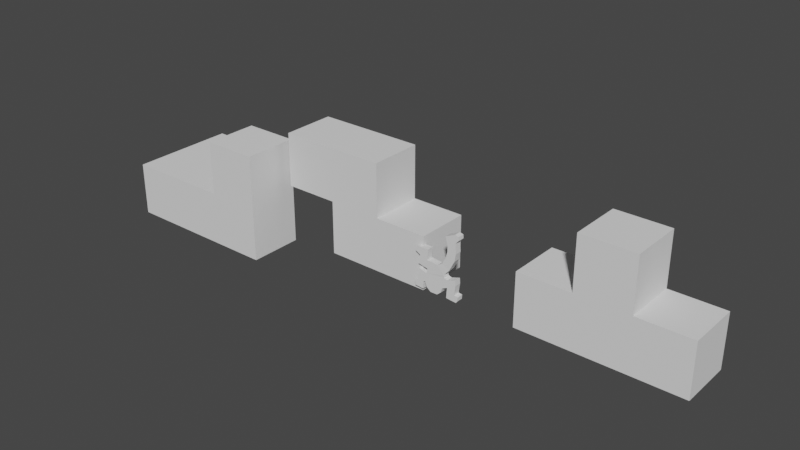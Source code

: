 # Source: KeithMan.blend  (saved by Blender 2.93.21; exported with 4.5.12 LTS)
import bpy
from mathutils import Matrix  # noqa: F401  (used for matrix-valued properties, if any)

bpy.ops.wm.read_factory_settings(use_empty=True)
scene = bpy.context.scene
scene.name = 'Scene'

# ---- collections
col_collection = bpy.data.collections.new('Collection'); scene.collection.children.link(col_collection)

# ---- world
world_world = bpy.data.worlds.new('World'); scene.world = world_world
world_world.use_nodes = True; world_world.node_tree.nodes.clear()
_N = world_world.node_tree.nodes; _L = world_world.node_tree.links
n0 = _N.new('ShaderNodeOutputWorld'); n0.name = 'World Output'; n0.location = (300, 300)
n1 = _N.new('ShaderNodeBackground'); n1.name = 'Background'; n1.location = (10, 300)
n1.inputs[0].default_value = (0.05088, 0.05088, 0.05088, 1.0)
_L.new(n1.outputs[0], n0.inputs[0])
n0.is_active_output = True
world_world.color = (0.05088, 0.05088, 0.05088)
world_world.use_sun_shadow = False
world_world.sun_shadow_jitter_overblur = 0.0

# ---- meshes
me_plane = bpy.data.meshes.new('Plane')
me_plane.from_pydata([(-0.5068, -0.5396, 0.1231), (0.1887, -0.5623, 0.1231), (-0.4159, -0.04412, 0.1231), (0.2559, -0.03298, 0.1309), (-0.2706, -0.8623, 0.1231), (-0.006765, -0.8578, 0.1231), (-0.4159, 0.2696, 0.1231), (-0.003077, 0.2397, 0.1309), (0.6659, 0.5923, 0.1231), (0.3203, 0.6242, 0.1231), (0.6887, 1.251, 0.1231), (0.3796, 1.07, 0.1231), (0.6616, 1.552, 0.1231), (0.2932, 1.379, 0.1231), (0.8115, 1.383, 0.1231), (0.8024, 1.519, 0.1231), (0.7115, 0.8787, 0.1231), (0.3796, 0.8468, 0.1231), (0.4568, 0.1878, 0.1231), (0.1796, 0.3559, 0.1231), (-0.784, 0.0331, 0.1231), (-0.725, 0.3604, 0.1231), (-0.3976, 0.665, 0.1231), (-0.7979, 0.6604, 0.1231), (-0.9022, 0.465, 0.1231), (-0.9022, 0.5878, 0.1231), (-0.4523, -0.2213, 0.1231), (0.2704, -0.1396, 0.1231), (-0.8204, -0.5304, 0.1231), (-0.7749, -0.135, 0.1231), (-0.5885, -0.8532, 0.1231), (-0.8296, -0.6168, 0.1231), (-0.8204, -0.5304, 0.1231), (-0.584, -0.5894, 0.1231), (-0.9068, -0.8168, 0.1231), (-0.9341, -0.6666, 0.1231), (0.7297, -0.2758, 0.1231), (0.716, -0.07602, 0.1231), (0.3978, -0.4623, 0.1231), (0.3887, -0.1851, 0.1231), (0.7619, -0.8849, 0.1231), (0.3704, -0.8487, 0.1231), (0.3796, -0.6304, 0.1231), (0.6796, -0.6304, 0.1231), (0.816, -0.8122, 0.1231), (0.8251, -0.6621, 0.1231), (-0.4387, -0.7304, 0.1231), (0.1477, -0.7259, 0.1231), (-0.5068, -0.5395, -0.1237), (0.1887, -0.5622, -0.1237), (-0.4159, -0.04401, -0.1237), (0.2559, -0.03288, -0.1159), (-0.2706, -0.8622, -0.1237), (-0.00678, -0.8577, -0.1237), (-0.4159, 0.2697, -0.1237), (-0.003092, 0.2398, -0.1159), (0.6659, 0.5925, -0.1237), (0.3203, 0.6244, -0.1237), (0.6887, 1.251, -0.1237), (0.3795, 1.07, -0.1237), (0.6616, 1.552, -0.1237), (0.2932, 1.379, -0.1237), (0.8115, 1.383, -0.1237), (0.8023, 1.52, -0.1237), (0.7115, 0.8788, -0.1237), (0.3795, 0.8469, -0.1237), (0.4568, 0.1879, -0.1237), (0.1795, 0.356, -0.1237), (-0.784, 0.0332, -0.1237), (-0.725, 0.3605, -0.1237), (-0.3977, 0.6651, -0.1237), (-0.7979, 0.6605, -0.1237), (-0.9022, 0.4651, -0.1237), (-0.9022, 0.5879, -0.1237), (-0.4524, -0.2212, -0.1237), (0.2704, -0.1395, -0.1237), (-0.8205, -0.5303, -0.1237), (-0.7749, -0.1349, -0.1237), (-0.5885, -0.8531, -0.1237), (-0.8296, -0.6167, -0.1237), (-0.8205, -0.5303, -0.1237), (-0.584, -0.5893, -0.1237), (-0.9068, -0.8167, -0.1237), (-0.9341, -0.6665, -0.1237), (0.7297, -0.2756, -0.1237), (0.716, -0.07591, -0.1237), (0.3978, -0.4622, -0.1237), (0.3887, -0.185, -0.1237), (0.7619, -0.8848, -0.1237), (0.3704, -0.8486, -0.1237), (0.3795, -0.6303, -0.1237), (0.6795, -0.6303, -0.1237), (0.816, -0.8121, -0.1237), (0.8251, -0.662, -0.1237), (-0.4387, -0.7303, -0.1237), (0.1476, -0.7258, -0.1237)], [], [(26, 27, 3, 2), (47, 46, 4, 5), (2, 3, 7, 6), (19, 18, 8, 9), (17, 16, 10, 11), (11, 10, 12, 13), (12, 10, 14, 15), (9, 8, 16, 17), (7, 3, 18, 19), (2, 6, 21, 20), (21, 6, 22, 23), (21, 23, 25, 24), (0, 1, 27, 26), (0, 26, 29, 28), (33, 32, 31, 30), (0, 28, 32, 33), (30, 31, 35, 34), (39, 38, 36, 37), (27, 1, 38, 39), (43, 42, 41, 40), (36, 38, 42, 43), (43, 40, 44, 45), (1, 0, 46, 47), (74, 50, 51, 75), (95, 53, 52, 94), (50, 54, 55, 51), (67, 57, 56, 66), (65, 59, 58, 64), (59, 61, 60, 58), (60, 63, 62, 58), (57, 65, 64, 56), (55, 67, 66, 51), (50, 68, 69, 54), (69, 71, 70, 54), (69, 72, 73, 71), (48, 74, 75, 49), (48, 76, 77, 74), (81, 78, 79, 80), (48, 81, 80, 76), (78, 82, 83, 79), (87, 85, 84, 86), (75, 87, 86, 49), (91, 88, 89, 90), (84, 91, 90, 86), (91, 93, 92, 88), (49, 95, 94, 48), (29, 77, 76, 28), (0, 48, 94, 46), (39, 87, 75, 27), (16, 64, 58, 10), (26, 74, 77, 29), (5, 53, 95, 47), (21, 69, 68, 20), (1, 49, 86, 38), (17, 65, 57, 9), (27, 75, 51, 3), (37, 85, 87, 39), (12, 60, 61, 13), (20, 68, 50, 2), (32, 80, 79, 31), (4, 52, 53, 5), (22, 70, 71, 23), (41, 89, 88, 40), (13, 61, 59, 11), (33, 81, 48, 0), (46, 94, 52, 4), (6, 54, 70, 22), (42, 90, 89, 41), (14, 62, 63, 15), (28, 76, 80, 32), (47, 95, 49, 1), (43, 91, 84, 36), (10, 58, 62, 14), (30, 78, 81, 33), (7, 55, 54, 6), (25, 73, 72, 24), (38, 86, 90, 42), (15, 63, 60, 12), (23, 71, 73, 25), (8, 56, 64, 16), (35, 83, 82, 34), (24, 72, 69, 21), (11, 59, 65, 17), (31, 79, 83, 35), (2, 50, 74, 26), (44, 92, 93, 45), (34, 82, 78, 30), (18, 66, 56, 8), (40, 88, 92, 44), (3, 51, 66, 18), (36, 84, 85, 37), (19, 67, 55, 7), (45, 93, 91, 43), (9, 57, 67, 19)])
_uv = me_plane.uv_layers.new(name='UVMap')
_uv.uv.foreach_set('vector', [0.0, 0.7153, 1.0, 0.7153, 1.0, 1.0, 0.0, 1.0, 1.0, 0.0, 0.0, 0.0, 0.0, 0.0, 1.0, 0.0, 0.0, 1.0, 1.0, 1.0, 1.0, 1.0, 0.0, 1.0, 1.0, 1.0, 1.0, 1.0, 1.0, 1.0, 1.0, 1.0, 1.0, 1.0, 1.0, 1.0, 1.0, 1.0, 1.0, 1.0, 1.0, 1.0, 1.0, 1.0, 1.0, 1.0, 1.0, 1.0, 1.0, 1.0, 1.0, 1.0, 1.0, 1.0, 1.0, 1.0, 1.0, 1.0, 1.0, 1.0, 1.0, 1.0, 1.0, 1.0, 1.0, 1.0, 1.0, 1.0, 1.0, 1.0, 1.0, 1.0, 0.0, 1.0, 0.0, 1.0, 0.0, 1.0, 0.0, 1.0, 0.0, 1.0, 0.0, 1.0, 0.0, 1.0, 0.0, 1.0, 0.0, 1.0, 0.0, 1.0, 0.0, 1.0, 0.0, 1.0, 0.0, 0.0, 1.0, 0.0, 1.0, 0.7153, 0.0, 0.7153, 0.0, 0.0, 0.0, 0.7153, 0.0, 0.7153, 0.0, 0.0, 0.0, 0.0, 0.0, 0.0, 0.0, 0.0, 0.0, 0.0, 0.0, 0.0, 0.0, 0.0, 0.0, 0.0, 0.0, 0.0, 0.0, 0.0, 0.0, 0.0, 0.0, 0.0, 0.0, 0.0, 1.0, 0.7153, 1.0, 0.0, 1.0, 0.0, 1.0, 0.7153, 1.0, 0.7153, 1.0, 0.0, 1.0, 0.0, 1.0, 0.7153, 1.0, 0.0, 1.0, 0.0, 1.0, 0.0, 1.0, 0.0, 1.0, 0.0, 1.0, 0.0, 1.0, 0.0, 1.0, 0.0, 1.0, 0.0, 1.0, 0.0, 1.0, 0.0, 1.0, 0.0, 1.0, 0.0, 0.0, 0.0, 0.0, 0.0, 1.0, 0.0, 0.0, 0.7153, 0.0, 1.0, 1.0, 1.0, 1.0, 0.7153, 1.0, 0.0, 1.0, 0.0, 0.0, 0.0, 0.0, 0.0, 0.0, 1.0, 0.0, 1.0, 1.0, 1.0, 1.0, 1.0, 1.0, 1.0, 1.0, 1.0, 1.0, 1.0, 1.0, 1.0, 1.0, 1.0, 1.0, 1.0, 1.0, 1.0, 1.0, 1.0, 1.0, 1.0, 1.0, 1.0, 1.0, 1.0, 1.0, 1.0, 1.0, 1.0, 1.0, 1.0, 1.0, 1.0, 1.0, 1.0, 1.0, 1.0, 1.0, 1.0, 1.0, 1.0, 1.0, 1.0, 1.0, 1.0, 1.0, 1.0, 1.0, 1.0, 1.0, 1.0, 0.0, 1.0, 0.0, 1.0, 0.0, 1.0, 0.0, 1.0, 0.0, 1.0, 0.0, 1.0, 0.0, 1.0, 0.0, 1.0, 0.0, 1.0, 0.0, 1.0, 0.0, 1.0, 0.0, 1.0, 0.0, 0.0, 0.0, 0.7153, 1.0, 0.7153, 1.0, 0.0, 0.0, 0.0, 0.0, 0.0, 0.0, 0.7153, 0.0, 0.7153, 0.0, 0.0, 0.0, 0.0, 0.0, 0.0, 0.0, 0.0, 0.0, 0.0, 0.0, 0.0, 0.0, 0.0, 0.0, 0.0, 0.0, 0.0, 0.0, 0.0, 0.0, 0.0, 0.0, 0.0, 1.0, 0.7153, 1.0, 0.7153, 1.0, 0.0, 1.0, 0.0, 1.0, 0.7153, 1.0, 0.7153, 1.0, 0.0, 1.0, 0.0, 1.0, 0.0, 1.0, 0.0, 1.0, 0.0, 1.0, 0.0, 1.0, 0.0, 1.0, 0.0, 1.0, 0.0, 1.0, 0.0, 1.0, 0.0, 1.0, 0.0, 1.0, 0.0, 1.0, 0.0, 1.0, 0.0, 1.0, 0.0, 0.0, 0.0, 0.0, 0.0, 0.0, 0.7153, 0.0, 0.7153, 0.0, 0.0, 0.0, 0.0, 0.0, 0.0, 0.0, 0.0, 0.0, 0.0, 0.0, 0.0, 1.0, 0.7153, 1.0, 0.7153, 1.0, 0.7153, 1.0, 0.7153, 1.0, 1.0, 1.0, 1.0, 1.0, 1.0, 1.0, 1.0, 0.0, 0.7153, 0.0, 0.7153, 0.0, 0.7153, 0.0, 0.7153, 1.0, 0.0, 1.0, 0.0, 1.0, 0.0, 1.0, 0.0, 0.0, 1.0, 0.0, 1.0, 0.0, 1.0, 0.0, 1.0, 1.0, 0.0, 1.0, 0.0, 1.0, 0.0, 1.0, 0.0, 1.0, 1.0, 1.0, 1.0, 1.0, 1.0, 1.0, 1.0, 1.0, 0.7153, 1.0, 0.7153, 1.0, 1.0, 1.0, 1.0, 1.0, 0.7153, 1.0, 0.7153, 1.0, 0.7153, 1.0, 0.7153, 1.0, 1.0, 1.0, 1.0, 1.0, 1.0, 1.0, 1.0, 0.0, 1.0, 0.0, 1.0, 0.0, 1.0, 0.0, 1.0, 0.0, 0.0, 0.0, 0.0, 0.0, 0.0, 0.0, 0.0, 0.0, 0.0, 0.0, 0.0, 1.0, 0.0, 1.0, 0.0, 0.0, 1.0, 0.0, 1.0, 0.0, 1.0, 0.0, 1.0, 1.0, 0.0, 1.0, 0.0, 1.0, 0.0, 1.0, 0.0, 1.0, 1.0, 1.0, 1.0, 1.0, 1.0, 1.0, 1.0, 0.0, 0.0, 0.0, 0.0, 0.0, 0.0, 0.0, 0.0, 0.0, 0.0, 0.0, 0.0, 0.0, 0.0, 0.0, 0.0, 0.0, 1.0, 0.0, 1.0, 0.0, 1.0, 0.0, 1.0, 1.0, 0.0, 1.0, 0.0, 1.0, 0.0, 1.0, 0.0, 1.0, 1.0, 1.0, 1.0, 1.0, 1.0, 1.0, 1.0, 0.0, 0.0, 0.0, 0.0, 0.0, 0.0, 0.0, 0.0, 1.0, 0.0, 1.0, 0.0, 1.0, 0.0, 1.0, 0.0, 1.0, 0.0, 1.0, 0.0, 1.0, 0.0, 1.0, 0.0, 1.0, 1.0, 1.0, 1.0, 1.0, 1.0, 1.0, 1.0, 0.0, 0.0, 0.0, 0.0, 0.0, 0.0, 0.0, 0.0, 1.0, 1.0, 1.0, 1.0, 0.0, 1.0, 0.0, 1.0, 0.0, 1.0, 0.0, 1.0, 0.0, 1.0, 0.0, 1.0, 1.0, 0.0, 1.0, 0.0, 1.0, 0.0, 1.0, 0.0, 1.0, 1.0, 1.0, 1.0, 1.0, 1.0, 1.0, 1.0, 0.0, 1.0, 0.0, 1.0, 0.0, 1.0, 0.0, 1.0, 1.0, 1.0, 1.0, 1.0, 1.0, 1.0, 1.0, 1.0, 0.0, 0.0, 0.0, 0.0, 0.0, 0.0, 0.0, 0.0, 0.0, 1.0, 0.0, 1.0, 0.0, 1.0, 0.0, 1.0, 1.0, 1.0, 1.0, 1.0, 1.0, 1.0, 1.0, 1.0, 0.0, 0.0, 0.0, 0.0, 0.0, 0.0, 0.0, 0.0, 0.0, 1.0, 0.0, 1.0, 0.0, 0.7153, 0.0, 0.7153, 1.0, 0.0, 1.0, 0.0, 1.0, 0.0, 1.0, 0.0, 0.0, 0.0, 0.0, 0.0, 0.0, 0.0, 0.0, 0.0, 1.0, 1.0, 1.0, 1.0, 1.0, 1.0, 1.0, 1.0, 1.0, 0.0, 1.0, 0.0, 1.0, 0.0, 1.0, 0.0, 1.0, 1.0, 1.0, 1.0, 1.0, 1.0, 1.0, 1.0, 1.0, 0.0, 1.0, 0.0, 1.0, 0.7153, 1.0, 0.7153, 1.0, 1.0, 1.0, 1.0, 1.0, 1.0, 1.0, 1.0, 1.0, 0.0, 1.0, 0.0, 1.0, 0.0, 1.0, 0.0, 1.0, 1.0, 1.0, 1.0, 1.0, 1.0, 1.0, 1.0])
me_plane.use_remesh_fix_poles = True
me_plane.use_remesh_preserve_attributes = False
me_plane.update()
me_plane_001 = bpy.data.meshes.new('Plane.001')
me_plane_001.from_pydata([(-1.0, -1.0, 0.0), (1.0, -1.0, 0.0), (-1.0, 1.0, 0.0), (1.0, 1.0, 0.0), (-1.0, -1.0, -2.0), (1.0, -1.0, -2.0), (-1.0, 1.0, -2.0), (1.0, 1.0, -2.0), (3.0, -1.0, 0.0), (3.0, 1.0, 0.0), (3.0, -1.0, -2.0), (3.0, 1.0, -2.0), (-3.0, 1.0, 0.0), (-3.0, -1.0, 0.0), (-3.0, 1.0, -2.0), (-3.0, -1.0, -2.0), (1.0, 3.0, 0.0), (-1.0, 3.0, 0.0), (1.0, 3.0, -2.0), (-1.0, 3.0, -2.0)], [], [(0, 1, 3, 2), (4, 6, 7, 5), (3, 9, 11, 7), (4, 15, 14, 6), (7, 18, 16, 3), (0, 4, 5, 1), (8, 10, 11, 9), (7, 11, 10, 5), (1, 8, 9, 3), (5, 10, 8, 1), (12, 14, 15, 13), (2, 12, 13, 0), (6, 14, 12, 2), (0, 13, 15, 4), (16, 18, 19, 17), (2, 17, 19, 6), (6, 19, 18, 7), (3, 16, 17, 2)])
_uv = me_plane_001.uv_layers.new(name='UVMap')
_uv.uv.foreach_set('vector', [0.0, 0.0, 1.0, 0.0, 1.0, 1.0, 0.0, 1.0, 0.0, 0.0, 0.0, 1.0, 1.0, 1.0, 1.0, 0.0, 1.0, 1.0, 1.0, 1.0, 1.0, 1.0, 1.0, 1.0, 0.0, 0.0, 0.0, 0.0, 0.0, 1.0, 0.0, 1.0, 1.0, 1.0, 1.0, 1.0, 1.0, 1.0, 1.0, 1.0, 0.0, 0.0, 0.0, 0.0, 1.0, 0.0, 1.0, 0.0, 1.0, 0.0, 1.0, 0.0, 1.0, 1.0, 1.0, 1.0, 1.0, 1.0, 1.0, 1.0, 1.0, 0.0, 1.0, 0.0, 1.0, 0.0, 1.0, 0.0, 1.0, 1.0, 1.0, 1.0, 1.0, 0.0, 1.0, 0.0, 1.0, 0.0, 1.0, 0.0, 0.0, 1.0, 0.0, 1.0, 0.0, 0.0, 0.0, 0.0, 0.0, 1.0, 0.0, 1.0, 0.0, 0.0, 0.0, 0.0, 0.0, 1.0, 0.0, 1.0, 0.0, 1.0, 0.0, 1.0, 0.0, 0.0, 0.0, 0.0, 0.0, 0.0, 0.0, 0.0, 1.0, 1.0, 1.0, 1.0, 0.0, 1.0, 0.0, 1.0, 0.0, 1.0, 0.0, 1.0, 0.0, 1.0, 0.0, 1.0, 0.0, 1.0, 0.0, 1.0, 1.0, 1.0, 1.0, 1.0, 1.0, 1.0, 1.0, 1.0, 0.0, 1.0, 0.0, 1.0])
me_plane_001.use_remesh_fix_poles = True
me_plane_001.use_remesh_preserve_attributes = False
me_plane_001.update()
me_plane_002 = bpy.data.meshes.new('Plane.002')
me_plane_002.from_pydata([(-1.0, -1.5, 1.5), (1.0, -1.5, 1.5), (-1.0, 0.5, 1.5), (1.0, 0.5, 1.5), (-1.0, 0.5, -0.5), (-1.0, -1.5, -0.5), (1.0, -1.5, -0.5), (1.0, 0.5, -0.5), (3.0, -1.5, 1.5), (3.0, 0.5, 1.5), (3.0, -1.5, -0.5), (3.0, 0.5, -0.5), (-3.0, 0.5, 1.5), (-3.0, -1.5, 1.5), (-3.0, 0.5, -0.5), (-3.0, -1.5, -0.5), (-1.0, 0.5, -2.5), (-1.0, -1.5, -2.5), (-3.0, 0.5, -2.5), (-3.0, -1.5, -2.5), (1.0, 2.5, 1.5), (1.0, 2.5, -0.5), (3.0, 2.5, 1.5), (3.0, 2.5, -0.5)], [], [(0, 1, 3, 2), (5, 4, 7, 6), (1, 8, 9, 3), (2, 12, 13, 0), (3, 7, 4, 2), (0, 5, 6, 1), (8, 10, 11, 9), (6, 10, 8, 1), (9, 22, 20, 3), (7, 11, 10, 6), (12, 14, 15, 13), (4, 14, 12, 2), (0, 13, 15, 5), (15, 19, 17, 5), (17, 19, 18, 16), (14, 18, 19, 15), (5, 17, 16, 4), (4, 16, 18, 14), (20, 22, 23, 21), (11, 23, 22, 9), (3, 20, 21, 7), (7, 21, 23, 11)])
_uv = me_plane_002.uv_layers.new(name='UVMap')
_uv.uv.foreach_set('vector', [0.0, 0.0, 1.0, 0.0, 1.0, 1.0, 0.0, 1.0, 0.0, 0.0, 0.0, 1.0, 1.0, 1.0, 1.0, 0.0, 1.0, 0.0, 1.0, 0.0, 1.0, 1.0, 1.0, 1.0, 0.0, 1.0, 0.0, 1.0, 0.0, 0.0, 0.0, 0.0, 1.0, 1.0, 1.0, 1.0, 0.0, 1.0, 0.0, 1.0, 0.0, 0.0, 0.0, 0.0, 1.0, 0.0, 1.0, 0.0, 1.0, 0.0, 1.0, 0.0, 1.0, 1.0, 1.0, 1.0, 1.0, 0.0, 1.0, 0.0, 1.0, 0.0, 1.0, 0.0, 1.0, 1.0, 1.0, 1.0, 1.0, 1.0, 1.0, 1.0, 1.0, 1.0, 1.0, 1.0, 1.0, 0.0, 1.0, 0.0, 0.0, 1.0, 0.0, 1.0, 0.0, 0.0, 0.0, 0.0, 0.0, 1.0, 0.0, 1.0, 0.0, 1.0, 0.0, 1.0, 0.0, 0.0, 0.0, 0.0, 0.0, 0.0, 0.0, 0.0, 0.0, 0.0, 0.0, 0.0, 0.0, 0.0, 0.0, 0.0, 0.0, 0.0, 0.0, 0.0, 0.0, 1.0, 0.0, 1.0, 0.0, 1.0, 0.0, 1.0, 0.0, 0.0, 0.0, 0.0, 0.0, 0.0, 0.0, 0.0, 0.0, 1.0, 0.0, 1.0, 0.0, 1.0, 0.0, 1.0, 0.0, 1.0, 0.0, 1.0, 1.0, 1.0, 1.0, 1.0, 1.0, 1.0, 1.0, 1.0, 1.0, 1.0, 1.0, 1.0, 1.0, 1.0, 1.0, 1.0, 1.0, 1.0, 1.0, 1.0, 1.0, 1.0, 1.0, 1.0, 1.0, 1.0, 1.0, 1.0, 1.0, 1.0, 1.0, 1.0])
me_plane_002.use_remesh_fix_poles = True
me_plane_002.use_remesh_preserve_attributes = False
me_plane_002.update()
me_plane_003 = bpy.data.meshes.new('Plane.003')
me_plane_003.from_pydata([(-1.0, -2.0, 1.0), (1.0, -2.0, 1.0), (-1.0, 0.0, 1.0), (1.0, 0.0, 1.0), (-1.0, 0.0, -1.0), (-1.0, -2.0, -1.0), (1.0, -2.0, -1.0), (1.0, 0.0, -1.0), (3.0, -2.0, 1.0), (3.0, 0.0, 1.0), (3.0, -2.0, -1.0), (3.0, 0.0, -1.0), (1.0, 2.0, 1.0), (-1.0, 2.0, 1.0), (1.0, 2.0, -1.0), (-1.0, 2.0, -1.0), (-3.0, 0.0, 1.0), (-3.0, 0.0, -1.0), (-3.0, 2.0, 1.0), (-3.0, 2.0, -1.0)], [], [(0, 1, 3, 2), (5, 4, 7, 6), (3, 12, 13, 2), (0, 5, 6, 1), (6, 10, 8, 1), (2, 4, 5, 0), (8, 10, 11, 9), (7, 11, 10, 6), (1, 8, 9, 3), (3, 9, 11, 7), (12, 14, 15, 13), (2, 16, 17, 4), (7, 14, 12, 3), (4, 15, 14, 7), (16, 18, 19, 17), (4, 17, 19, 15), (13, 18, 16, 2), (15, 19, 18, 13)])
_uv = me_plane_003.uv_layers.new(name='UVMap')
_uv.uv.foreach_set('vector', [0.0, 0.0, 1.0, 0.0, 1.0, 1.0, 0.0, 1.0, 0.0, 0.0, 0.0, 1.0, 1.0, 1.0, 1.0, 0.0, 1.0, 1.0, 1.0, 1.0, 0.0, 1.0, 0.0, 1.0, 0.0, 0.0, 0.0, 0.0, 1.0, 0.0, 1.0, 0.0, 1.0, 0.0, 1.0, 0.0, 1.0, 0.0, 1.0, 0.0, 0.0, 1.0, 0.0, 1.0, 0.0, 0.0, 0.0, 0.0, 1.0, 0.0, 1.0, 0.0, 1.0, 1.0, 1.0, 1.0, 1.0, 1.0, 1.0, 1.0, 1.0, 0.0, 1.0, 0.0, 1.0, 0.0, 1.0, 0.0, 1.0, 1.0, 1.0, 1.0, 1.0, 1.0, 1.0, 1.0, 1.0, 1.0, 1.0, 1.0, 1.0, 1.0, 1.0, 1.0, 0.0, 1.0, 0.0, 1.0, 0.0, 1.0, 0.0, 1.0, 0.0, 1.0, 0.0, 1.0, 1.0, 1.0, 1.0, 1.0, 1.0, 1.0, 1.0, 1.0, 0.0, 1.0, 0.0, 1.0, 1.0, 1.0, 1.0, 1.0, 0.0, 1.0, 0.0, 1.0, 0.0, 1.0, 0.0, 1.0, 0.0, 1.0, 0.0, 1.0, 0.0, 1.0, 0.0, 1.0, 0.0, 1.0, 0.0, 1.0, 0.0, 1.0, 0.0, 1.0, 0.0, 1.0, 0.0, 1.0, 0.0, 1.0, 0.0, 1.0])
me_plane_003.use_remesh_fix_poles = True
me_plane_003.use_remesh_preserve_attributes = False
me_plane_003.update()

# ---- objects
ob_keithman = bpy.data.objects.new('KeithMan', me_plane)
ob_tetro_01 = bpy.data.objects.new('Tetro_01', me_plane_001)
ob_tetro_02 = bpy.data.objects.new('Tetro_02', me_plane_002)
ob_tetro_03 = bpy.data.objects.new('Tetro_03', me_plane_003)

# ---- transforms, parenting, visibility, modifiers, constraints
ob_keithman.location = (10.08, 0.0, 0.0)
ob_keithman.rotation_euler = (1.571, -0.0, 0.0)
ob_tetro_01.location = (15.98, 0.0, 0.0)
ob_tetro_01.rotation_euler = (1.571, -0.0, 0.0)
ob_tetro_02.location = (0.0, 0.0, 0.0)
ob_tetro_02.rotation_euler = (1.571, -0.0, 0.0)
ob_tetro_03.location = (6.403, 1.0, 1.0)
ob_tetro_03.rotation_euler = (1.571, -0.0, 0.0)

# ---- collection membership
col_collection.objects.link(ob_keithman)
col_collection.objects.link(ob_tetro_01)
col_collection.objects.link(ob_tetro_02)
col_collection.objects.link(ob_tetro_03)

# ---- scene / render settings (as saved in the file)
scene.frame_start = 1; scene.frame_end = 250; scene.frame_set(2)
scene.render.engine = 'BLENDER_EEVEE_NEXT'
scene.cycles.use_denoising = False
scene.cycles.samples = 128
scene.cycles.sampling_pattern = 'TABULATED_SOBOL'
scene.cycles.use_adaptive_sampling = False
scene.cycles.use_light_tree = False
scene.view_settings.view_transform = 'Filmic'
bpy.context.view_layer.update()

# ---- added for rendering (the .blend has no active camera and no usable light): camera, sun
cam_auto = bpy.data.cameras.new('AutoCamera')
cam_auto.lens = 50.0
cam_auto.sensor_width = 36.0
cam_auto.clip_end = 1000.0
ob_auto_camera = bpy.data.objects.new('AutoCamera', cam_auto)
scene.collection.objects.link(ob_auto_camera)
ob_auto_camera.location = (29.073, -24.8007, 17.6171)
ob_auto_camera.rotation_euler = (1.09748, -7.21219e-08, 0.694738)
scene.camera = ob_auto_camera
light_auto_sun = bpy.data.lights.new('AutoSun', 'SUN')
light_auto_sun.energy = 3.0
light_auto_sun.angle = 0.0523599
ob_auto_sun = bpy.data.objects.new('AutoSun', light_auto_sun)
scene.collection.objects.link(ob_auto_sun)
ob_auto_sun.rotation_euler = (0.872665, 0.174533, 0.523599)
bpy.context.view_layer.update()
